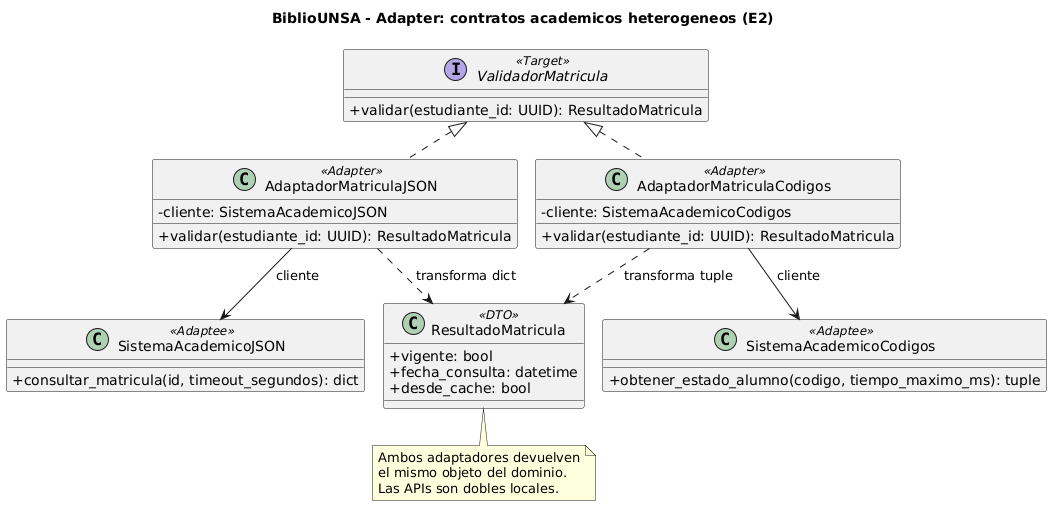

The diagram above was rendered by PlantUML. Its source (embedded in the PNG):
@startuml adapter
!pragma layout smetana
skinparam classAttributeIconSize 0
skinparam shadowing false
title BiblioUNSA - Adapter: contratos academicos heterogeneos (E2)

interface ValidadorMatricula <<Target>> {
  +validar(estudiante_id: UUID): ResultadoMatricula
}

class AdaptadorMatriculaJSON <<Adapter>> {
  -cliente: SistemaAcademicoJSON
  +validar(estudiante_id: UUID): ResultadoMatricula
}
class AdaptadorMatriculaCodigos <<Adapter>> {
  -cliente: SistemaAcademicoCodigos
  +validar(estudiante_id: UUID): ResultadoMatricula
}
class SistemaAcademicoJSON <<Adaptee>> {
  +consultar_matricula(id, timeout_segundos): dict
}
class SistemaAcademicoCodigos <<Adaptee>> {
  +obtener_estado_alumno(codigo, tiempo_maximo_ms): tuple
}
class ResultadoMatricula <<DTO>> {
  +vigente: bool
  +fecha_consulta: datetime
  +desde_cache: bool
}

ValidadorMatricula <|.. AdaptadorMatriculaJSON
ValidadorMatricula <|.. AdaptadorMatriculaCodigos
AdaptadorMatriculaJSON --> SistemaAcademicoJSON : cliente
AdaptadorMatriculaCodigos --> SistemaAcademicoCodigos : cliente
AdaptadorMatriculaJSON ..> ResultadoMatricula : transforma dict
AdaptadorMatriculaCodigos ..> ResultadoMatricula : transforma tuple

note bottom of ResultadoMatricula
  Ambos adaptadores devuelven
  el mismo objeto del dominio.
  Las APIs son dobles locales.
end note
@enduml